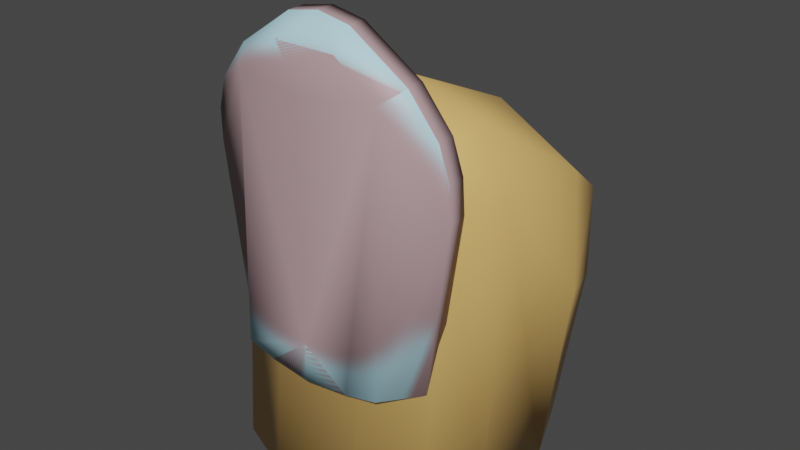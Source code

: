 # Source: toe.blend  (saved by Blender 3.2.14; exported with 4.5.12 LTS)
import bpy
from mathutils import Matrix  # noqa: F401  (used for matrix-valued properties, if any)

bpy.ops.wm.read_factory_settings(use_empty=True)
scene = bpy.context.scene
scene.name = 'Scene'

# ---- collections
col_collection = bpy.data.collections.new('Collection'); scene.collection.children.link(col_collection)

# ---- images (referenced by path relative to the original .blend; pixels are not part of the script)
import os
ASSET_DIR = os.environ.get("B2B_ASSET_DIR", "")  # directory of the original .blend (textures are referenced by path, not embedded)
HERE = os.path.dirname(os.path.abspath(__file__))  # packed textures are extracted next to this script under _unpacked/

def load_image(name, relpath, width, height, colorspace="sRGB"):
    """Load a texture the original file referenced (path relative to the .blend, or extracted next to this script)."""
    p = next((c for c in (os.path.join(HERE, relpath), os.path.join(ASSET_DIR, relpath)) if relpath and os.path.exists(c)), "")
    if p:
        img = bpy.data.images.load(p, check_existing=True)
        img.name = name
    else:  # same state as the original file: an image datablock whose file is absent (Cycles renders it pink)
        img = bpy.data.images.new(name, width, height)
        img.source = "FILE"
        img.filepath = "//" + (relpath or name)
    img.colorspace_settings.name = colorspace
    return img
img_material_001_base_color = load_image('Material.001 Base Color', '_unpacked/Material.f200136a.png', 1024, 1024, 'sRGB')

# ---- materials (node trees are filled in below, after node groups)
mat_material = bpy.data.materials.new('Material')
mat_material.alpha_threshold = 0.0
mat_material.use_transparent_shadow = False
mat_material.line_color = (0.0, 0.0, 0.0, 1.0)
mat_material_003 = bpy.data.materials.new('Material.003')
mat_material_003.use_transparent_shadow = False
mat_material_001 = bpy.data.materials.new('Material.001')
mat_material_001.use_transparent_shadow = False

# ---- material node trees
mat_material.use_nodes = True; mat_material.node_tree.nodes.clear()
_N = mat_material.node_tree.nodes; _L = mat_material.node_tree.links
n0 = _N.new('ShaderNodeOutputMaterial'); n0.name = 'Material Output'; n0.location = (300, 300)
n1 = _N.new('ShaderNodeBsdfPrincipled'); n1.name = 'Principled BSDF'; n1.location = (10, 300)
n1.distribution = 'GGX'
n1.subsurface_method = 'RANDOM_WALK_SKIN'
n1.inputs[0].default_value = (0.8, 0.4882, 0.1544, 1.0)
n1.inputs[2].default_value = 0.4
n1.inputs[3].default_value = 1.45
n1.inputs[27].default_value = (0.0, 0.0, 0.0, 1.0)
n1.inputs[28].default_value = 1.0
_L.new(n1.outputs[0], n0.inputs[0])
n0.is_active_output = True
mat_material_003.use_nodes = True; mat_material_003.node_tree.nodes.clear()
_N = mat_material_003.node_tree.nodes; _L = mat_material_003.node_tree.links
n0 = _N.new('ShaderNodeBsdfPrincipled'); n0.name = 'Principled BSDF'; n0.location = (10, 300)
n0.distribution = 'GGX'
n0.subsurface_method = 'RANDOM_WALK_SKIN'
n0.inputs[0].default_value = (0.3264, 0.0, 0.001511, 1.0)
n0.inputs[3].default_value = 1.45
n0.inputs[27].default_value = (0.0, 0.0, 0.0, 1.0)
n0.inputs[28].default_value = 1.0
n1 = _N.new('ShaderNodeOutputMaterial'); n1.name = 'Material Output'; n1.location = (300, 300)
_L.new(n0.outputs[0], n1.inputs[0])
n1.is_active_output = True
mat_material_001.use_nodes = True; mat_material_001.node_tree.nodes.clear()
_N = mat_material_001.node_tree.nodes; _L = mat_material_001.node_tree.links
n0 = _N.new('ShaderNodeBsdfPrincipled'); n0.name = 'Principled BSDF'; n0.location = (10, 300)
n0.distribution = 'GGX'
n0.subsurface_method = 'RANDOM_WALK_SKIN'
n0.inputs[3].default_value = 1.45
n0.inputs[27].default_value = (0.0, 0.0, 0.0, 1.0)
n0.inputs[28].default_value = 1.0
n1 = _N.new('ShaderNodeOutputMaterial'); n1.name = 'Material Output'; n1.location = (300, 300)
n2 = _N.new('ShaderNodeTexImage'); n2.name = 'Image Texture'; n2.location = (-280, 280)
n2.image = img_material_001_base_color
_L.new(n0.outputs[0], n1.inputs[0])
_L.new(n2.outputs[0], n0.inputs[0])
n1.is_active_output = True

# ---- world
world_world = bpy.data.worlds.new('World'); scene.world = world_world
world_world.use_nodes = True; world_world.node_tree.nodes.clear()
_N = world_world.node_tree.nodes; _L = world_world.node_tree.links
n0 = _N.new('ShaderNodeOutputWorld'); n0.name = 'World Output'; n0.location = (300, 300)
n1 = _N.new('ShaderNodeBackground'); n1.name = 'Background'; n1.location = (10, 300)
n1.inputs[0].default_value = (0.05088, 0.05088, 0.05088, 1.0)
_L.new(n1.outputs[0], n0.inputs[0])
n0.is_active_output = True
world_world.color = (0.05088, 0.05088, 0.05088)
world_world.use_sun_shadow = False
world_world.sun_shadow_jitter_overblur = 0.0

# ---- meshes
me_cube = bpy.data.meshes.new('Cube')
me_cube.from_pydata([(0.4451, 1.005, 0.8978), (0.4889, 0.4011, 2.267), (1.277, 0.1794, 1.188), (0.4889, 0.9198, 1.746), (1.017, 0.7839, 1.643), (1.135, 0.3362, 1.951), (1.034, 0.763, 0.9828), (0.3484, 1.0, -0.3484), (1.0, 0.3484, -0.3484), (0.8092, 0.8092, -0.3484), (1.07, -0.3484, 1.949), (0.3727, -0.3484, 2.6), (0.3727, -0.7877, 1.949), (0.8656, -0.3484, 2.41), (0.7751, -0.7246, 2.325), (0.3727, -0.8092, 2.41), (0.8656, -0.5969, 1.949), (1.0, -0.3484, -0.3484), (0.3484, -1.0, -0.3484), (0.8092, -0.8092, -0.3484), (-0.4451, 1.005, 0.8978), (-1.277, 0.1794, 1.188), (-0.4889, 0.4011, 2.267), (-1.034, 0.763, 0.9828), (-1.017, 0.7839, 1.643), (-1.135, 0.3362, 1.951), (-0.4889, 0.9198, 1.746), (-1.0, 0.3484, -0.3484), (-0.3484, 1.0, -0.3484), (-0.8092, 0.8092, -0.3484), (-1.07, -0.3484, 1.949), (-0.3727, -0.7877, 1.949), (-0.3727, -0.3484, 2.6), (-0.8656, -0.5969, 1.949), (-0.7751, -0.7246, 2.325), (-0.3727, -0.8092, 2.41), (-0.8656, -0.3484, 2.41), (-0.3484, -1.0, -0.3484), (-1.0, -0.3484, -0.3484), (-0.8092, -0.8092, -0.3484)], [], [(38, 30, 21, 27), (18, 12, 31, 37), (1, 22, 32, 11), (8, 2, 10, 17), (0, 3, 4, 6), (1, 5, 4, 3), (2, 6, 4, 5), (10, 13, 14, 16), (11, 15, 14, 13), (12, 16, 14, 15), (20, 23, 24, 26), (21, 25, 24, 23), (22, 26, 24, 25), (30, 33, 34, 36), (31, 35, 34, 33), (32, 36, 34, 35), (2, 8, 9, 6), (6, 9, 7, 0), (37, 31, 33, 39), (39, 33, 30, 38), (12, 18, 19, 16), (16, 19, 17, 10), (20, 28, 29, 23), (23, 29, 27, 21), (11, 32, 35, 15), (15, 35, 31, 12), (1, 11, 13, 5), (5, 13, 10, 2), (32, 22, 25, 36), (36, 25, 21, 30), (22, 1, 3, 26), (26, 3, 0, 20), (28, 20, 0, 7), (39, 38, 27, 29, 28, 7, 9, 8, 17, 19, 18, 37)])
me_cube.polygons.foreach_set('use_smooth', [True] * 34)
me_cube.polygons.foreach_set('material_index', [0, 0, 0, 0, 0, 0, 0, 0, 0, 0, 0, 0, 0, 0, 0, 0, 0, 0, 0, 0, 0, 0, 0, 0, 0, 0, 0, 0, 0, 0, 0, 0, 0, 1])
_uv = me_cube.uv_layers.new(name='UVMap')
_uv.uv.foreach_set('vector', [0.4564, 0.08145, 0.5436, 0.08145, 0.5436, 0.1686, 0.4564, 0.1686, 0.4564, 0.8314, 0.5436, 0.8314, 0.5436, 0.9186, 0.4564, 0.9186, 0.7064, 0.5814, 0.7936, 0.5814, 0.7936, 0.6686, 0.7064, 0.6686, 0.4564, 0.5814, 0.5436, 0.5814, 0.5436, 0.6686, 0.4564, 0.6686, 0.5436, 0.4186, 0.625, 0.4186, 0.6135, 0.5, 0.5436, 0.5, 0.7064, 0.5814, 0.625, 0.5814, 0.6135, 0.5, 0.7064, 0.5, 0.5436, 0.5814, 0.5436, 0.5, 0.6135, 0.5, 0.625, 0.5814, 0.5436, 0.6686, 0.625, 0.6686, 0.625, 0.7385, 0.5436, 0.75, 0.7064, 0.6686, 0.7064, 0.75, 0.625, 0.7385, 0.625, 0.6686, 0.5436, 0.8314, 0.5436, 0.75, 0.625, 0.7385, 0.625, 0.8314, 0.5436, 0.3314, 0.5436, 0.25, 0.5906, 0.25, 0.625, 0.3314, 0.5436, 0.1686, 0.625, 0.1686, 0.625, 0.2156, 0.5436, 0.25, 0.7936, 0.5814, 0.7936, 0.5, 0.8406, 0.5, 0.875, 0.5814, 0.5436, 0.08145, 0.5436, 0.0, 0.5906, 0.0, 0.625, 0.08145, 0.5436, 0.9186, 0.625, 0.9186, 0.625, 0.9656, 0.5436, 1.0, 0.7936, 0.6686, 0.875, 0.6686, 0.875, 0.7156, 0.7936, 0.75, 0.5436, 0.5814, 0.4564, 0.5814, 0.4564, 0.5, 0.5436, 0.5, 0.5436, 0.5, 0.4564, 0.5, 0.4564, 0.4186, 0.5436, 0.4186, 0.4564, 0.9186, 0.5436, 0.9186, 0.5436, 1.0, 0.4564, 1.0, 0.4564, 0.0, 0.5436, 0.0, 0.5436, 0.08145, 0.4564, 0.08145, 0.5436, 0.8314, 0.4564, 0.8314, 0.4564, 0.75, 0.5436, 0.75, 0.5436, 0.75, 0.4564, 0.75, 0.4564, 0.6686, 0.5436, 0.6686, 0.5436, 0.3314, 0.4564, 0.3314, 0.4564, 0.25, 0.5436, 0.25, 0.5436, 0.25, 0.4564, 0.25, 0.4564, 0.1686, 0.5436, 0.1686, 0.7064, 0.6686, 0.7936, 0.6686, 0.7936, 0.75, 0.7064, 0.75, 0.625, 0.8314, 0.625, 0.9186, 0.5436, 0.9186, 0.5436, 0.8314, 0.7064, 0.5814, 0.7064, 0.6686, 0.625, 0.6686, 0.625, 0.5814, 0.625, 0.5814, 0.625, 0.6686, 0.5436, 0.6686, 0.5436, 0.5814, 0.7936, 0.6686, 0.7936, 0.5814, 0.875, 0.5814, 0.875, 0.6686, 0.625, 0.08145, 0.625, 0.1686, 0.5436, 0.1686, 0.5436, 0.08145, 0.7936, 0.5814, 0.7064, 0.5814, 0.7064, 0.5, 0.7936, 0.5, 0.625, 0.3314, 0.625, 0.4186, 0.5436, 0.4186, 0.5436, 0.3314, 0.4564, 0.3314, 0.5436, 0.3314, 0.5436, 0.4186, 0.4564, 0.4186, 0.0, 0.0, 0.0, 0.0, 0.0, 0.0, 0.0, 0.0, 0.0, 0.0, 0.0, 0.0, 0.0, 0.0, 0.0, 0.0, 0.0, 0.0, 0.0, 0.0, 0.0, 0.0, 0.0, 0.0])
me_cube.materials.append(mat_material)
me_cube.materials.append(mat_material_003)
me_cube.use_mirror_vertex_groups = False
me_cube.update()
me_cube_001 = bpy.data.meshes.new('Cube.001')
me_cube_001.from_pydata([(0.7936, -0.1094, -0.9979), (0.0, 0.06514, 1.376), (0.7936, -0.006024, -0.9979), (0.0, -0.06514, 1.376), (-0.6669, 0.06514, 1.046), (0.6669, 0.06514, 1.046), (-0.2441, 0.06514, 1.33), (0.2441, 0.06514, 1.33), (0.6669, -0.06514, 1.046), (-0.6669, -0.06514, 1.046), (0.2441, -0.06514, 1.33), (-0.2441, -0.06514, 1.33), (-0.8828, -0.06514, 0.7693), (-0.9659, -0.06291, 0.2859), (-0.9557, -0.06448, 0.533), (-0.9659, 0.06291, 0.2859), (-0.8828, 0.06514, 0.7693), (-0.9557, 0.06449, 0.533), (0.9659, -0.06291, 0.2859), (0.8828, -0.06514, 0.7693), (0.9557, -0.06448, 0.533), (0.8828, 0.06514, 0.7693), (0.9659, 0.06291, 0.2859), (0.9557, 0.06449, 0.533), (-0.5692, -0.1153, -1.023), (0.5692, -0.1153, -1.023), (0.5692, -0.3434, -1.019), (-0.5692, -0.3434, -1.019), (0.5622, -0.08157, 0.964), (-0.5622, -0.08157, 0.964), (-0.2308, -0.06557, 1.189), (0.2308, -0.06557, 1.189), (0.0, -0.1361, 0.899), (-0.5613, -0.213, 0.9638), (0.5613, -0.213, 0.9638), (0.2308, -0.1968, 1.189), (-0.2308, -0.1968, 1.189), (0.0, -0.2674, 0.8988), (0.3303, -0.1362, -1.063), (-0.3303, -0.1362, -1.063), (0.0, -0.1609, -0.7991), (0.0, -0.1485, -1.094), (-0.3303, -0.3644, -1.059), (0.3303, -0.3644, -1.059), (0.0, -0.373, -0.7951), (0.0, -0.3767, -1.09), (-0.8081, -0.1055, -0.8892), (-0.6844, -0.2232, -1.008), (-0.7659, -0.1416, -0.969), (-0.6847, -0.05904, -1.01), (-0.8081, -0.0001904, -0.8892), (-0.7659, -0.01984, -0.9697)], [], [(4, 16, 12, 9), (25, 2, 0, 26), (49, 51, 50, 15, 17, 16, 4, 29, 24), (0, 18, 20, 19, 8, 34, 26), (27, 33, 9, 12, 14, 13, 46, 48, 47), (21, 5, 8, 19), (25, 28, 5, 21, 23, 22, 2), (6, 1, 7, 31, 30), (7, 5, 28, 31), (8, 10, 35, 34), (10, 3, 11, 36, 35), (11, 9, 33, 36), (4, 9, 11, 6), (6, 11, 3, 1), (7, 10, 8, 5), (2, 22, 18, 0), (12, 16, 17, 14), (14, 17, 15, 13), (21, 19, 20, 23), (23, 20, 18, 22), (4, 6, 30, 29), (1, 3, 10, 7), (28, 32, 29, 30, 31), (33, 37, 34, 35, 36), (39, 42, 27, 24), (32, 40, 39, 24, 29), (25, 26, 43, 38), (26, 34, 37, 44, 43), (42, 44, 37, 33, 27), (46, 13, 15, 50), (38, 41, 40), (41, 39, 40), (42, 45, 44), (45, 43, 44), (42, 39, 41, 45), (45, 41, 38, 43), (28, 25, 38, 40, 32), (49, 47, 48, 51), (51, 48, 46, 50), (49, 24, 27, 47)])
me_cube_001.polygons.foreach_set('use_smooth', [True] * 40)
_uv = me_cube_001.uv_layers.new(name='UVMap')
_uv.uv.foreach_set('vector', [0.8334, 0.5, 0.8603, 0.5, 0.8603, 0.75, 0.8334, 0.75, 0.3183, 0.5, 0.375, 0.5, 0.375, 0.75, 0.3183, 0.75, 0.375, 0.2775, 0.3795, 0.2577, 0.3927, 0.25, 0.5837, 0.25, 0.6173, 0.2551, 0.625, 0.2647, 0.625, 0.2916, 0.5983, 0.3215, 0.375, 0.3067, 0.375, 0.75, 0.5837, 0.75, 0.6173, 0.7551, 0.625, 0.7647, 0.625, 0.7916, 0.5982, 0.8216, 0.375, 0.8067, 0.375, 0.9433, 0.5982, 0.9284, 0.625, 0.9584, 0.625, 0.9853, 0.6173, 0.9949, 0.5837, 1.0, 0.3927, 1.0, 0.3795, 0.9921, 0.375, 0.9724, 0.6397, 0.5, 0.6666, 0.5, 0.6666, 0.75, 0.6397, 0.75, 0.375, 0.4433, 0.5983, 0.4285, 0.625, 0.4584, 0.625, 0.4853, 0.6173, 0.4949, 0.5837, 0.5, 0.375, 0.5, 0.625, 0.339, 0.6133, 0.357, 0.6015, 0.375, 0.5872, 0.375, 0.6041, 0.3491, 0.6015, 0.375, 0.588, 0.375, 0.5745, 0.375, 0.5872, 0.375, 0.588, 0.875, 0.6015, 0.875, 0.5872, 0.875, 0.5745, 0.875, 0.6015, 0.875, 0.6133, 0.893, 0.625, 0.911, 0.6041, 0.9009, 0.5872, 0.875, 0.625, 0.911, 0.625, 0.9584, 0.5982, 0.9284, 0.6041, 0.9009, 0.8334, 0.5, 0.8334, 0.75, 0.786, 0.75, 0.786, 0.5, 0.786, 0.5, 0.786, 0.75, 0.75, 0.75, 0.75, 0.5, 0.714, 0.5, 0.714, 0.75, 0.6666, 0.75, 0.6666, 0.5, 0.375, 0.5, 0.5837, 0.5, 0.5837, 0.75, 0.375, 0.75, 0.8603, 0.75, 0.8603, 0.5, 0.875, 0.5012, 0.875, 0.7488, 0.625, 0.00125, 0.625, 0.2488, 0.5837, 0.25, 0.5837, 0.0, 0.6397, 0.5, 0.6397, 0.75, 0.625, 0.7488, 0.625, 0.5012, 0.625, 0.5012, 0.625, 0.7488, 0.5837, 0.75, 0.5837, 0.5, 0.625, 0.2916, 0.625, 0.339, 0.6041, 0.3491, 0.5983, 0.3215, 0.75, 0.5, 0.75, 0.75, 0.714, 0.75, 0.714, 0.5, 0.5511, 0.3746, 0.5629, 0.3689, 0.5983, 0.3215, 0.6041, 0.3491, 0.5871, 0.3572, 0.5982, 0.9284, 0.5629, 0.881, 0.5511, 0.8754, 0.5871, 0.8928, 0.6041, 0.9009, 0.2104, 0.5, 0.2104, 0.684, 0.1817, 0.75, 0.1817, 0.5, 0.5503, 0.375, 0.4042, 0.375, 0.375, 0.3354, 0.375, 0.3067, 0.5983, 0.3215, 0.3183, 0.5, 0.3183, 0.75, 0.2896, 0.684, 0.2896, 0.5, 0.375, 0.8067, 0.5982, 0.8216, 0.5503, 0.875, 0.4042, 0.875, 0.375, 0.8354, 0.375, 0.9146, 0.4042, 0.875, 0.5503, 0.875, 0.5982, 0.9284, 0.375, 0.9433, 0.3927, 0.0, 0.5837, 0.0, 0.5837, 0.25, 0.3927, 0.25, 0.25, 0.5, 0.2487, 0.5, 0.2412, 0.5046, 0.2487, 0.5, 0.2104, 0.5, 0.2412, 0.5046, 0.2104, 0.684, 0.25, 0.5859, 0.2412, 0.6085, 0.25, 0.5859, 0.25, 0.5812, 0.2412, 0.6085, 0.2104, 0.684, 0.2104, 0.5, 0.25, 0.5, 0.25, 0.5859, 0.25, 0.5859, 0.25, 0.5, 0.2896, 0.5, 0.2896, 0.684, 0.5983, 0.4285, 0.375, 0.4433, 0.375, 0.4146, 0.4042, 0.375, 0.5503, 0.375, 0.1525, 0.5, 0.1526, 0.75, 0.125, 0.75, 0.125, 0.5334, 0.375, 0.2166, 0.375, 0.0, 0.3927, 0.0, 0.3927, 0.25, 0.1525, 0.5, 0.1817, 0.5, 0.1817, 0.75, 0.1526, 0.75])
me_cube_001.materials.append(mat_material_001)
me_cube_001.update()

# ---- objects
ob_cube = bpy.data.objects.new('Cube', me_cube)
ob_cube_001 = bpy.data.objects.new('Cube.001', me_cube_001)

# ---- transforms, parenting, visibility, modifiers, constraints
ob_cube.location = (0.0, 0.0, 0.0)
ob_cube.lock_rotations_4d = False
ob_cube.empty_display_type = 'ARROWS'
ob_cube.lineart.crease_threshold = 0.0
ob_cube_001.location = (0.0, -0.6717, 1.658)
ob_cube_001.rotation_euler = (0.0372, -0.0, 0.0)

# ---- collection membership
col_collection.objects.link(ob_cube)
col_collection.objects.link(ob_cube_001)

# ---- scene / render settings (as saved in the file)
scene.frame_start = 1; scene.frame_end = 250; scene.frame_set(1)
scene.render.engine = 'BLENDER_EEVEE_NEXT'
scene.cycles.sampling_pattern = 'TABULATED_SOBOL'
scene.cycles.use_light_tree = False
scene.view_settings.view_transform = 'Filmic'
bpy.context.view_layer.update()

# ---- added for rendering (the .blend has no active camera and no usable light): camera, sun
cam_auto = bpy.data.cameras.new('AutoCamera')
cam_auto.lens = 50.0
cam_auto.sensor_width = 36.0
cam_auto.clip_end = 1000.0
ob_auto_camera = bpy.data.objects.new('AutoCamera', cam_auto)
scene.collection.objects.link(ob_auto_camera)
ob_auto_camera.location = (4.37891, -5.30197, 4.8463)
ob_auto_camera.rotation_euler = (1.09748, -7.21219e-08, 0.694738)
scene.camera = ob_auto_camera
light_auto_sun = bpy.data.lights.new('AutoSun', 'SUN')
light_auto_sun.energy = 3.0
light_auto_sun.angle = 0.0523599
ob_auto_sun = bpy.data.objects.new('AutoSun', light_auto_sun)
scene.collection.objects.link(ob_auto_sun)
ob_auto_sun.rotation_euler = (0.872665, 0.174533, 0.523599)
bpy.context.view_layer.update()
